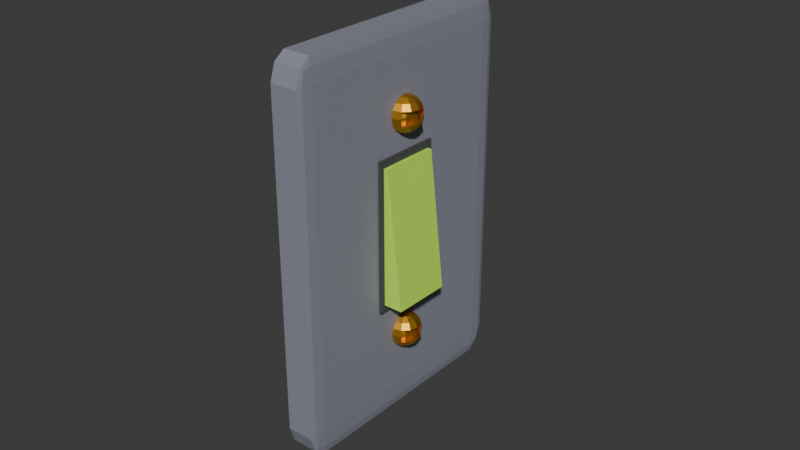 # Source: light_switch.blend  (saved by Blender 4.4.30; exported with 4.5.12 LTS)
import bpy
from mathutils import Matrix  # noqa: F401  (used for matrix-valued properties, if any)

bpy.ops.wm.read_factory_settings(use_empty=True)
scene = bpy.context.scene
scene.name = 'Scene'

# ---- collections
col_collection = bpy.data.collections.new('Collection'); scene.collection.children.link(col_collection)

# ---- materials (node trees are filled in below, after node groups)
mat_material = bpy.data.materials.new('Material')
mat_preto = bpy.data.materials.new('preto')
mat_bot_o = bpy.data.materials.new('botão')
mat_parafuso = bpy.data.materials.new('parafuso')

# ---- material node trees
mat_material.use_nodes = True; mat_material.node_tree.nodes.clear()
_N = mat_material.node_tree.nodes; _L = mat_material.node_tree.links
n0 = _N.new('ShaderNodeBsdfPrincipled'); n0.name = 'Principled BSDF'; n0.location = (10, 300)
n0.inputs[0].default_value = (0.2666, 0.2771, 0.335, 1.0)
n1 = _N.new('ShaderNodeOutputMaterial'); n1.name = 'Material Output'; n1.location = (300, 300)
_L.new(n0.outputs[0], n1.inputs[0])
n1.is_active_output = True
mat_preto.use_nodes = True; mat_preto.node_tree.nodes.clear()
_N = mat_preto.node_tree.nodes; _L = mat_preto.node_tree.links
n0 = _N.new('ShaderNodeBsdfPrincipled'); n0.name = 'Principled BSDF'; n0.location = (10, 300)
n0.inputs[0].default_value = (0.08503, 0.08503, 0.08503, 1.0)
n0.inputs[2].default_value = 1.0
n0.inputs[3].default_value = 1.0
n1 = _N.new('ShaderNodeOutputMaterial'); n1.name = 'Material Output'; n1.location = (300, 300)
_L.new(n0.outputs[0], n1.inputs[0])
n1.is_active_output = True
mat_bot_o.use_nodes = True; mat_bot_o.node_tree.nodes.clear()
_N = mat_bot_o.node_tree.nodes; _L = mat_bot_o.node_tree.links
n0 = _N.new('ShaderNodeBsdfPrincipled'); n0.name = 'Principled BSDF'; n0.location = (10, 300)
n0.inputs[0].default_value = (0.5813, 1.0, 0.08882, 1.0)
n1 = _N.new('ShaderNodeOutputMaterial'); n1.name = 'Material Output'; n1.location = (300, 300)
_L.new(n0.outputs[0], n1.inputs[0])
n1.is_active_output = True
mat_parafuso.use_nodes = True; mat_parafuso.node_tree.nodes.clear()
_N = mat_parafuso.node_tree.nodes; _L = mat_parafuso.node_tree.links
n0 = _N.new('ShaderNodeBsdfPrincipled'); n0.name = 'Principled BSDF'; n0.location = (10, 300)
n0.inputs[0].default_value = (0.8003, 0.4108, 0.04032, 1.0)
n0.inputs[1].default_value = 1.0
n1 = _N.new('ShaderNodeOutputMaterial'); n1.name = 'Material Output'; n1.location = (300, 300)
_L.new(n0.outputs[0], n1.inputs[0])
n1.is_active_output = True

# ---- world
world_world = bpy.data.worlds.new('World'); scene.world = world_world
world_world.use_nodes = True; world_world.node_tree.nodes.clear()
_N = world_world.node_tree.nodes; _L = world_world.node_tree.links
n0 = _N.new('ShaderNodeOutputWorld'); n0.name = 'World Output'; n0.location = (300, 300)
n1 = _N.new('ShaderNodeBackground'); n1.name = 'Background'; n1.location = (10, 300)
n1.inputs[0].default_value = (0.05088, 0.05088, 0.05088, 1.0)
_L.new(n1.outputs[0], n0.inputs[0])
n0.is_active_output = True
world_world.color = (0.05088, 0.05088, 0.05088)
world_world.sun_shadow_jitter_overblur = 0.0

# ---- meshes
me_cube = bpy.data.meshes.new('Cube')
me_cube.from_pydata([(-0.8734, -0.8734, -1.0), (-0.8734, -1.0, -0.8734), (-1.0, -0.8734, -0.8734), (-0.8734, -0.9589, -0.9589), (-0.9414, -0.9414, -0.9414), (-0.9589, -0.9589, -0.8734), (-0.9589, -0.8734, -0.9589), (-0.8734, -1.0, 0.8734), (-0.8734, -0.8734, 1.0), (-1.0, -0.8734, 0.8734), (-0.8734, -0.9589, 0.9589), (-0.9414, -0.9414, 0.9414), (-0.9589, -0.8734, 0.9589), (-0.9589, -0.9589, 0.8734), (-0.8734, 0.8734, -1.0), (-1.0, 0.8734, -0.8734), (-0.8734, 1.0, -0.8734), (-0.9589, 0.8734, -0.9589), (-0.9414, 0.9414, -0.9414), (-0.9589, 0.9589, -0.8734), (-0.8734, 0.9589, -0.9589), (-0.8734, 0.8734, 1.0), (-0.8734, 1.0, 0.8734), (-1.0, 0.8734, 0.8734), (-0.8734, 0.9589, 0.9589), (-0.9414, 0.9414, 0.9414), (-0.9589, 0.9589, 0.8734), (-0.9589, 0.8734, 0.9589), (0.8734, -0.8734, -1.0), (1.0, -0.2368, -0.3602), (0.8734, -1.0, -0.8734), (0.9589, -0.8734, -0.9589), (0.9414, -0.9414, -0.9414), (0.9589, -0.9589, -0.8734), (0.8734, -0.9589, -0.9589), (0.8734, -0.8734, 1.0), (0.8734, -1.0, 0.8734), (1.0, -0.2368, 0.3602), (0.8734, -0.9589, 0.9589), (0.9414, -0.9414, 0.9414), (0.9589, -0.9589, 0.8734), (0.9589, -0.8734, 0.9589), (0.8734, 0.8734, -1.0), (0.8734, 1.0, -0.8734), (1.0, 0.2368, -0.3602), (0.8734, 0.9589, -0.9589), (0.9414, 0.9414, -0.9414), (0.9589, 0.9589, -0.8734), (0.9589, 0.8734, -0.9589), (0.8734, 0.8734, 1.0), (1.0, 0.2368, 0.3602), (0.8734, 1.0, 0.8734), (0.9589, 0.8734, 0.9589), (0.9414, 0.9414, 0.9414), (0.9589, 0.9589, 0.8734), (0.8734, 0.9589, 0.9589), (1.0, 0.8734, 0.8734), (1.0, 0.8734, -0.8734), (1.0, -0.8734, -0.8734), (1.0, -0.8734, 0.8734), (1.0, 0.2766, 0.4), (1.0, 0.2766, -0.4), (1.0, -0.2766, -0.4), (1.0, -0.2766, 0.4), (1.161, 0.2766, 0.4), (1.161, 0.2766, -0.4), (1.161, -0.2766, -0.4), (1.161, -0.2766, 0.4), (1.161, 0.2368, 0.3602), (1.161, 0.2368, -0.3602), (1.161, -0.2368, -0.3602), (1.161, -0.2368, 0.3602), (1.472, 0.1742, 0.3229), (2.343, 0.1742, -0.3229), (2.343, -0.1742, -0.3229), (1.472, -0.1742, 0.3229), (1.422, 0.2368, 0.3602), (2.394, 0.2368, -0.3602), (2.394, -0.2368, -0.3602), (1.422, -0.2368, 0.3602), (1.038, 0.0978, 0.6473), (1.255, 0.04584, 0.6674), (1.439, 0.0847, 0.6473), (1.562, 0.1107, 0.6171), (1.605, 0.1198, 0.5816), (1.562, 0.1107, 0.546), (1.439, 0.0847, 0.5158), (1.255, 0.04584, 0.4957), (1.414, 0.02646, 0.6674), (1.733, 0.0489, 0.6473), (1.946, 0.06389, 0.6171), (1.946, 0.06389, 0.546), (1.733, 0.0489, 0.5158), (1.414, 0.02646, 0.4957), (1.472, 6.977e-07, 0.6674), (1.84, 6.956e-07, 0.6473), (2.086, 6.956e-07, 0.6171), (2.086, 6.956e-07, 0.546), (1.84, 6.956e-07, 0.5158), (1.472, 6.977e-07, 0.4957), (1.414, -0.02646, 0.6674), (1.733, -0.0489, 0.6473), (1.946, -0.06389, 0.6171), (1.946, -0.06389, 0.546), (1.733, -0.0489, 0.5158), (1.414, -0.02646, 0.4957), (1.255, -0.04584, 0.6674), (1.439, -0.0847, 0.6473), (1.562, -0.1107, 0.6171), (1.605, -0.1198, 0.5816), (1.562, -0.1107, 0.546), (1.439, -0.0847, 0.5158), (1.255, -0.04584, 0.4957), (1.038, -0.05293, 0.6674), (1.038, -0.0978, 0.6473), (1.038, -0.1278, 0.6171), (1.038, -0.1383, 0.5816), (1.038, -0.1278, 0.546), (1.038, -0.0978, 0.5158), (1.038, -0.05293, 0.4957), (1.038, 6.997e-07, 0.6745), (1.038, 6.997e-07, 0.4886), (1.038, 0.05293, 0.6674), (1.038, 0.1278, 0.6171), (1.038, 0.1383, 0.5816), (1.038, 0.1278, 0.546), (1.038, 0.0978, 0.5158), (1.038, 0.05293, 0.4957), (1.163, 0.1107, 0.6171), (1.206, 0.1198, 0.5816), (1.163, 0.1107, 0.546), (1.546, 0.06389, 0.6171), (1.621, 0.06915, 0.5816), (1.546, 0.06389, 0.546), (1.687, 7.087e-07, 0.6171), (1.773, 7.128e-07, 0.5816), (1.687, 7.087e-07, 0.546), (1.546, -0.06389, 0.6171), (1.621, -0.06915, 0.5816), (1.546, -0.06389, 0.546), (1.163, -0.1107, 0.6171), (1.206, -0.1198, 0.5816), (1.163, -0.1107, 0.546), (1.038, 0.0978, -0.5029), (1.255, 0.04584, -0.4828), (1.439, 0.0847, -0.5029), (1.562, 0.1107, -0.5331), (1.605, 0.1198, -0.5686), (1.562, 0.1107, -0.6042), (1.439, 0.0847, -0.6344), (1.255, 0.04584, -0.6545), (1.414, 0.02646, -0.4828), (1.733, 0.0489, -0.5029), (1.946, 0.06389, -0.5331), (1.946, 0.06389, -0.6042), (1.733, 0.0489, -0.6344), (1.414, 0.02646, -0.6545), (1.472, 6.977e-07, -0.4828), (1.84, 6.956e-07, -0.5029), (2.086, 6.956e-07, -0.5331), (2.086, 6.956e-07, -0.6042), (1.84, 6.956e-07, -0.6344), (1.472, 6.977e-07, -0.6545), (1.414, -0.02646, -0.4828), (1.733, -0.0489, -0.5029), (1.946, -0.06389, -0.5331), (1.946, -0.06389, -0.6042), (1.733, -0.0489, -0.6344), (1.414, -0.02646, -0.6545), (1.255, -0.04584, -0.4828), (1.439, -0.0847, -0.5029), (1.562, -0.1107, -0.5331), (1.605, -0.1198, -0.5686), (1.562, -0.1107, -0.6042), (1.439, -0.0847, -0.6344), (1.255, -0.04584, -0.6545), (1.038, -0.05293, -0.4828), (1.038, -0.0978, -0.5029), (1.038, -0.1278, -0.5331), (1.038, -0.1383, -0.5686), (1.038, -0.1278, -0.6042), (1.038, -0.0978, -0.6344), (1.038, -0.05293, -0.6545), (1.038, 6.997e-07, -0.4757), (1.038, 6.997e-07, -0.6616), (1.038, 0.05293, -0.4828), (1.038, 0.1278, -0.5331), (1.038, 0.1383, -0.5686), (1.038, 0.1278, -0.6042), (1.038, 0.0978, -0.6344), (1.038, 0.05293, -0.6545), (1.163, 0.1107, -0.5331), (1.206, 0.1198, -0.5686), (1.163, 0.1107, -0.6042), (1.546, 0.06389, -0.5331), (1.621, 0.06915, -0.5686), (1.546, 0.06389, -0.6042), (1.687, 7.087e-07, -0.5331), (1.773, 7.128e-07, -0.5686), (1.687, 7.087e-07, -0.6042), (1.546, -0.06389, -0.5331), (1.621, -0.06915, -0.5686), (1.546, -0.06389, -0.6042), (1.163, -0.1107, -0.5331), (1.206, -0.1198, -0.5686), (1.163, -0.1107, -0.6042)], [], [(30, 36, 7, 1), (37, 29, 78, 79), (49, 21, 8, 35), (2, 9, 23, 15), (16, 22, 51, 43), (0, 3, 4, 6), (1, 5, 4, 3), (2, 6, 4, 5), (7, 10, 11, 13), (8, 12, 11, 10), (9, 13, 11, 12), (14, 17, 18, 20), (15, 19, 18, 17), (16, 20, 18, 19), (21, 24, 25, 27), (22, 26, 25, 24), (23, 27, 25, 26), (28, 31, 32, 34), (58, 33, 32, 31), (30, 34, 32, 33), (35, 38, 39, 41), (36, 40, 39, 38), (59, 41, 39, 40), (42, 45, 46, 48), (43, 47, 46, 45), (57, 48, 46, 47), (49, 52, 53, 55), (56, 54, 53, 52), (51, 55, 53, 54), (14, 0, 6, 17), (17, 6, 2, 15), (1, 7, 13, 5), (5, 13, 9, 2), (8, 21, 27, 12), (12, 27, 23, 9), (22, 16, 19, 26), (26, 19, 15, 23), (42, 14, 20, 45), (45, 20, 16, 43), (21, 49, 55, 24), (24, 55, 51, 22), (56, 57, 47, 54), (54, 47, 43, 51), (28, 42, 48, 31), (31, 48, 57, 58), (49, 35, 41, 52), (52, 41, 59, 56), (36, 30, 33, 40), (40, 33, 58, 59), (0, 28, 34, 3), (3, 34, 30, 1), (35, 8, 10, 38), (38, 10, 7, 36), (14, 42, 28, 0), (60, 61, 57, 56), (61, 62, 58, 57), (63, 60, 56, 59), (62, 63, 59, 58), (50, 44, 69, 68), (37, 50, 68, 71), (62, 61, 65, 66), (63, 62, 66, 67), (68, 69, 65, 64), (69, 70, 66, 65), (71, 68, 64, 67), (70, 71, 67, 66), (60, 63, 67, 64), (29, 37, 71, 70), (61, 60, 64, 65), (44, 29, 70, 69), (73, 72, 75, 74), (29, 44, 77, 78), (50, 37, 79, 76), (44, 50, 76, 77), (72, 73, 77, 76), (73, 74, 78, 77), (75, 72, 76, 79), (74, 75, 79, 78), (122, 120, 81), (121, 127, 87), (126, 125, 85, 86), (124, 123, 83, 84), (80, 122, 81, 82), (127, 126, 86, 87), (125, 124, 84, 85), (123, 80, 82, 83), (85, 84, 129, 130), (82, 81, 88, 89), (87, 86, 92, 93), (110, 103, 139, 142), (83, 82, 89, 90), (81, 120, 88), (121, 87, 93), (86, 85, 91, 92), (93, 92, 98, 99), (90, 96, 134, 131), (90, 89, 95, 96), (88, 120, 94), (121, 93, 99), (92, 91, 97, 98), (91, 85, 130, 133), (89, 88, 94, 95), (96, 95, 101, 102), (94, 120, 100), (121, 99, 105), (98, 97, 103, 104), (84, 83, 128, 129), (95, 94, 100, 101), (99, 98, 104, 105), (96, 102, 137, 134), (121, 105, 112), (104, 103, 110, 111), (102, 108, 140, 137), (101, 100, 106, 107), (105, 104, 111, 112), (109, 110, 142, 141), (102, 101, 107, 108), (100, 120, 106), (107, 106, 113, 114), (112, 111, 118, 119), (110, 109, 116, 117), (108, 107, 114, 115), (106, 120, 113), (121, 112, 119), (111, 110, 117, 118), (109, 108, 115, 116), (119, 118, 117, 116, 115, 114, 113, 120, 122, 80, 123, 124, 125, 126, 127, 121), (129, 128, 131, 132), (130, 129, 132, 133), (133, 132, 135, 136), (132, 131, 134, 135), (135, 134, 137, 138), (136, 135, 138, 139), (138, 137, 140, 141), (139, 138, 141, 142), (103, 97, 136, 139), (108, 109, 141, 140), (83, 90, 131, 128), (97, 91, 133, 136), (185, 183, 144), (184, 190, 150), (189, 188, 148, 149), (187, 186, 146, 147), (143, 185, 144, 145), (190, 189, 149, 150), (188, 187, 147, 148), (186, 143, 145, 146), (148, 147, 192, 193), (145, 144, 151, 152), (150, 149, 155, 156), (173, 166, 202, 205), (146, 145, 152, 153), (144, 183, 151), (184, 150, 156), (149, 148, 154, 155), (156, 155, 161, 162), (153, 159, 197, 194), (153, 152, 158, 159), (151, 183, 157), (184, 156, 162), (155, 154, 160, 161), (154, 148, 193, 196), (152, 151, 157, 158), (159, 158, 164, 165), (157, 183, 163), (184, 162, 168), (161, 160, 166, 167), (147, 146, 191, 192), (158, 157, 163, 164), (162, 161, 167, 168), (159, 165, 200, 197), (184, 168, 175), (167, 166, 173, 174), (165, 171, 203, 200), (164, 163, 169, 170), (168, 167, 174, 175), (172, 173, 205, 204), (165, 164, 170, 171), (163, 183, 169), (170, 169, 176, 177), (175, 174, 181, 182), (173, 172, 179, 180), (171, 170, 177, 178), (169, 183, 176), (184, 175, 182), (174, 173, 180, 181), (172, 171, 178, 179), (182, 181, 180, 179, 178, 177, 176, 183, 185, 143, 186, 187, 188, 189, 190, 184), (192, 191, 194, 195), (193, 192, 195, 196), (196, 195, 198, 199), (195, 194, 197, 198), (198, 197, 200, 201), (199, 198, 201, 202), (201, 200, 203, 204), (202, 201, 204, 205), (166, 160, 199, 202), (171, 172, 204, 203), (146, 153, 194, 191), (160, 154, 196, 199)])
me_cube.polygons.foreach_set('material_index', [0, 2, 0, 0, 0, 0, 0, 0, 0, 0, 0, 0, 0, 0, 0, 0, 0, 0, 0, 0, 0, 0, 0, 0, 0, 0, 0, 0, 0, 0, 0, 0, 0, 0, 0, 0, 0, 0, 0, 0, 0, 0, 0, 0, 0, 0, 0, 0, 0, 0, 0, 0, 0, 0, 0, 0, 0, 0, 0, 0, 1, 1, 1, 1, 1, 1, 1, 0, 1, 0, 2, 2, 2, 2, 2, 2, 2, 2, 3, 3, 3, 3, 3, 3, 3, 3, 3, 3, 3, 3, 3, 3, 3, 3, 3, 0, 3, 3, 3, 3, 3, 3, 3, 3, 3, 3, 3, 3, 3, 0, 3, 3, 0, 3, 3, 0, 3, 3, 3, 3, 3, 3, 3, 3, 3, 3, 0, 3, 3, 3, 3, 3, 3, 3, 3, 3, 0, 0, 3, 3, 3, 3, 3, 3, 3, 3, 3, 3, 3, 3, 3, 3, 3, 3, 3, 3, 3, 3, 3, 3, 3, 3, 3, 3, 3, 3, 3, 3, 3, 3, 3, 3, 3, 3, 3, 3, 3, 3, 3, 3, 3, 3, 3, 3, 3, 3, 3, 3, 3, 3, 3, 3, 3, 3, 3, 3, 3, 3, 3, 3])
_uv = me_cube.uv_layers.new(name='UVMap')
_uv.uv.foreach_set('vector', [0.3908, 0.7658, 0.6092, 0.7658, 0.6092, 0.9842, 0.3908, 0.9842, 0.5311, 0.6546, 0.4689, 0.6546, 0.4689, 0.6546, 0.5311, 0.6546, 0.6408, 0.5158, 0.8592, 0.5158, 0.8592, 0.7342, 0.6408, 0.7342, 0.3908, 0.01582, 0.6092, 0.01582, 0.6092, 0.2342, 0.3908, 0.2342, 0.3908, 0.2658, 0.6092, 0.2658, 0.6092, 0.4842, 0.3908, 0.4842, 0.1408, 0.7342, 0.1408, 0.75, 0.1323, 0.75, 0.125, 0.7342, 0.3908, 0.9842, 0.3908, 1.0, 0.3823, 1.0, 0.375, 0.9842, 0.3908, 0.01582, 0.375, 0.01582, 0.375, 0.007326, 0.3908, 0.0, 0.6092, 0.9842, 0.625, 0.9842, 0.625, 0.9927, 0.6092, 1.0, 0.8592, 0.7342, 0.875, 0.7342, 0.875, 0.7427, 0.8592, 0.75, 0.6092, 0.01582, 0.6092, 0.0, 0.6177, 0.0, 0.625, 0.01582, 0.1408, 0.5158, 0.125, 0.5158, 0.125, 0.5073, 0.1408, 0.5, 0.3908, 0.2342, 0.3908, 0.25, 0.3823, 0.25, 0.375, 0.2342, 0.3908, 0.2658, 0.375, 0.2658, 0.375, 0.2573, 0.3908, 0.25, 0.8592, 0.5158, 0.8592, 0.5, 0.8677, 0.5, 0.875, 0.5158, 0.6092, 0.2658, 0.6092, 0.25, 0.6177, 0.25, 0.625, 0.2658, 0.6092, 0.2342, 0.625, 0.2342, 0.625, 0.2427, 0.6092, 0.25, 0.3592, 0.7342, 0.375, 0.7342, 0.3774, 0.75, 0.3592, 0.75, 0.3908, 0.7342, 0.3908, 0.75, 0.3774, 0.75, 0.375, 0.7342, 0.3908, 0.7658, 0.375, 0.7658, 0.3774, 0.75, 0.3908, 0.75, 0.6408, 0.7342, 0.6408, 0.75, 0.625, 0.7476, 0.625, 0.7342, 0.6092, 0.7658, 0.6092, 0.75, 0.625, 0.7476, 0.625, 0.7658, 0.6092, 0.7342, 0.625, 0.7342, 0.625, 0.7476, 0.6092, 0.75, 0.3592, 0.5158, 0.3592, 0.5, 0.375, 0.5024, 0.375, 0.5158, 0.3908, 0.4842, 0.3908, 0.5, 0.375, 0.5024, 0.375, 0.4842, 0.3908, 0.5158, 0.375, 0.5158, 0.375, 0.5024, 0.3908, 0.5, 0.6408, 0.5158, 0.625, 0.5158, 0.6226, 0.5, 0.6408, 0.5, 0.6092, 0.5158, 0.6092, 0.5, 0.6226, 0.5, 0.625, 0.5158, 0.6092, 0.4842, 0.625, 0.4842, 0.6226, 0.5, 0.6092, 0.5, 0.1408, 0.5158, 0.1408, 0.7342, 0.125, 0.7342, 0.125, 0.5158, 0.375, 0.2342, 0.375, 0.01582, 0.3908, 0.01582, 0.3908, 0.2342, 0.3908, 0.9842, 0.6092, 0.9842, 0.6092, 1.0, 0.3908, 1.0, 0.3908, 0.0, 0.6092, 0.0, 0.6092, 0.01582, 0.3908, 0.01582, 0.8592, 0.7342, 0.8592, 0.5158, 0.875, 0.5158, 0.875, 0.7342, 0.625, 0.01582, 0.625, 0.2342, 0.6092, 0.2342, 0.6092, 0.01582, 0.6092, 0.2658, 0.3908, 0.2658, 0.3908, 0.25, 0.6092, 0.25, 0.6092, 0.25, 0.3908, 0.25, 0.3908, 0.2342, 0.6092, 0.2342, 0.3592, 0.5158, 0.1408, 0.5158, 0.1408, 0.5, 0.3592, 0.5, 0.375, 0.4842, 0.375, 0.2658, 0.3908, 0.2658, 0.3908, 0.4842, 0.8592, 0.5158, 0.6408, 0.5158, 0.6408, 0.5, 0.8592, 0.5, 0.625, 0.2658, 0.625, 0.4842, 0.6092, 0.4842, 0.6092, 0.2658, 0.6092, 0.5158, 0.3908, 0.5158, 0.3908, 0.5, 0.6092, 0.5, 0.6092, 0.5, 0.3908, 0.5, 0.3908, 0.4842, 0.6092, 0.4842, 0.3592, 0.7342, 0.3592, 0.5158, 0.375, 0.5158, 0.375, 0.7342, 0.375, 0.7342, 0.375, 0.5158, 0.3908, 0.5158, 0.3908, 0.7342, 0.6408, 0.5158, 0.6408, 0.7342, 0.625, 0.7342, 0.625, 0.5158, 0.625, 0.5158, 0.625, 0.7342, 0.6092, 0.7342, 0.6092, 0.5158, 0.6092, 0.7658, 0.3908, 0.7658, 0.3908, 0.75, 0.6092, 0.75, 0.6092, 0.75, 0.3908, 0.75, 0.3908, 0.7342, 0.6092, 0.7342, 0.1408, 0.7342, 0.3592, 0.7342, 0.3592, 0.75, 0.1408, 0.75, 0.375, 0.9842, 0.375, 0.7658, 0.3908, 0.7658, 0.3908, 0.9842, 0.6408, 0.7342, 0.8592, 0.7342, 0.8592, 0.75, 0.6408, 0.75, 0.625, 0.7658, 0.625, 0.9842, 0.6092, 0.9842, 0.6092, 0.7658, 0.1408, 0.5158, 0.3592, 0.5158, 0.3592, 0.7342, 0.1408, 0.7342, 0.5346, 0.5904, 0.4654, 0.5904, 0.3908, 0.5158, 0.6092, 0.5158, 0.4654, 0.5904, 0.4654, 0.6596, 0.3908, 0.7342, 0.3908, 0.5158, 0.5346, 0.6596, 0.5346, 0.5904, 0.6092, 0.5158, 0.6092, 0.7342, 0.4654, 0.6596, 0.5346, 0.6596, 0.6092, 0.7342, 0.3908, 0.7342, 0.5311, 0.5954, 0.4689, 0.5954, 0.4689, 0.5954, 0.5311, 0.5954, 0.5311, 0.6546, 0.5311, 0.5954, 0.5311, 0.5954, 0.5311, 0.6546, 0.4654, 0.6596, 0.4654, 0.5904, 0.4654, 0.5904, 0.4654, 0.6596, 0.5346, 0.6596, 0.4654, 0.6596, 0.4654, 0.6596, 0.5346, 0.6596, 0.5311, 0.5954, 0.4689, 0.5954, 0.4654, 0.5904, 0.5346, 0.5904, 0.4689, 0.5954, 0.4689, 0.6546, 0.4654, 0.6596, 0.4654, 0.5904, 0.5311, 0.6546, 0.5311, 0.5954, 0.5346, 0.5904, 0.5346, 0.6596, 0.4689, 0.6546, 0.5311, 0.6546, 0.5346, 0.6596, 0.4654, 0.6596, 0.5346, 0.5904, 0.5346, 0.6596, 0.5346, 0.6596, 0.5346, 0.5904, 0.4689, 0.6546, 0.5311, 0.6546, 0.5311, 0.6546, 0.4689, 0.6546, 0.4654, 0.5904, 0.5346, 0.5904, 0.5346, 0.5904, 0.4654, 0.5904, 0.4689, 0.5954, 0.4689, 0.6546, 0.4689, 0.6546, 0.4689, 0.5954, 0.4721, 0.6032, 0.5279, 0.6032, 0.5279, 0.6468, 0.4721, 0.6468, 0.4689, 0.6546, 0.4689, 0.5954, 0.4689, 0.5954, 0.4689, 0.6546, 0.5311, 0.5954, 0.5311, 0.6546, 0.5311, 0.6546, 0.5311, 0.5954, 0.4689, 0.5954, 0.5311, 0.5954, 0.5311, 0.5954, 0.4689, 0.5954, 0.5279, 0.6032, 0.4721, 0.6032, 0.4689, 0.5954, 0.5311, 0.5954, 0.4721, 0.6032, 0.4721, 0.6468, 0.4689, 0.6546, 0.4689, 0.5954, 0.5279, 0.6468, 0.5279, 0.6032, 0.5311, 0.5954, 0.5311, 0.6546, 0.4721, 0.6468, 0.5279, 0.6468, 0.5311, 0.6546, 0.4689, 0.6546, 0.75, 0.875, 0.7083, 1.0, 0.6667, 0.875, 0.7083, 0.0, 0.75, 0.125, 0.6667, 0.125, 0.75, 0.25, 0.75, 0.375, 0.6667, 0.375, 0.6667, 0.25, 0.75, 0.5, 0.75, 0.625, 0.6667, 0.625, 0.6667, 0.5, 0.75, 0.75, 0.75, 0.875, 0.6667, 0.875, 0.6667, 0.75, 0.75, 0.125, 0.75, 0.25, 0.6667, 0.25, 0.6667, 0.125, 0.75, 0.375, 0.75, 0.5, 0.6667, 0.5, 0.6667, 0.375, 0.75, 0.625, 0.75, 0.75, 0.6667, 0.75, 0.6667, 0.625, 0.6667, 0.375, 0.6667, 0.5, 0.6667, 0.5, 0.6667, 0.375, 0.6667, 0.75, 0.6667, 0.875, 0.5833, 0.875, 0.5833, 0.75, 0.6667, 0.125, 0.6667, 0.25, 0.5833, 0.25, 0.5833, 0.125, 0.3333, 0.375, 0.4167, 0.375, 0.4167, 0.375, 0.3333, 0.375, 0.6667, 0.625, 0.6667, 0.75, 0.5833, 0.75, 0.5833, 0.625, 0.6667, 0.875, 0.625, 1.0, 0.5833, 0.875, 0.625, 0.0, 0.6667, 0.125, 0.5833, 0.125, 0.6667, 0.25, 0.6667, 0.375, 0.5833, 0.375, 0.5833, 0.25, 0.5833, 0.125, 0.5833, 0.25, 0.5, 0.25, 0.5, 0.125, 0.5833, 0.625, 0.5, 0.625, 0.5, 0.625, 0.5833, 0.625, 0.5833, 0.625, 0.5833, 0.75, 0.5, 0.75, 0.5, 0.625, 0.5833, 0.875, 0.5417, 1.0, 0.5, 0.875, 0.5417, 0.0, 0.5833, 0.125, 0.5, 0.125, 0.5833, 0.25, 0.5833, 0.375, 0.5, 0.375, 0.5, 0.25, 0.5833, 0.375, 0.6667, 0.375, 0.6667, 0.375, 0.5833, 0.375, 0.5833, 0.75, 0.5833, 0.875, 0.5, 0.875, 0.5, 0.75, 0.5, 0.625, 0.5, 0.75, 0.4167, 0.75, 0.4167, 0.625, 0.5, 0.875, 0.4583, 1.0, 0.4167, 0.875, 0.4583, 0.0, 0.5, 0.125, 0.4167, 0.125, 0.5, 0.25, 0.5, 0.375, 0.4167, 0.375, 0.4167, 0.25, 0.6667, 0.5, 0.6667, 0.625, 0.6667, 0.625, 0.6667, 0.5, 0.5, 0.75, 0.5, 0.875, 0.4167, 0.875, 0.4167, 0.75, 0.5, 0.125, 0.5, 0.25, 0.4167, 0.25, 0.4167, 0.125, 0.5, 0.625, 0.4167, 0.625, 0.4167, 0.625, 0.5, 0.625, 0.375, 0.0, 0.4167, 0.125, 0.3333, 0.125, 0.4167, 0.25, 0.4167, 0.375, 0.3333, 0.375, 0.3333, 0.25, 0.4167, 0.625, 0.3333, 0.625, 0.3333, 0.625, 0.4167, 0.625, 0.4167, 0.75, 0.4167, 0.875, 0.3333, 0.875, 0.3333, 0.75, 0.4167, 0.125, 0.4167, 0.25, 0.3333, 0.25, 0.3333, 0.125, 0.3333, 0.5, 0.3333, 0.375, 0.3333, 0.375, 0.3333, 0.5, 0.4167, 0.625, 0.4167, 0.75, 0.3333, 0.75, 0.3333, 0.625, 0.4167, 0.875, 0.375, 1.0, 0.3333, 0.875, 0.3333, 0.75, 0.3333, 0.875, 0.25, 0.875, 0.25, 0.75, 0.3333, 0.125, 0.3333, 0.25, 0.25, 0.25, 0.25, 0.125, 0.3333, 0.375, 0.3333, 0.5, 0.25, 0.5, 0.25, 0.375, 0.3333, 0.625, 0.3333, 0.75, 0.25, 0.75, 0.25, 0.625, 0.3333, 0.875, 0.2917, 1.0, 0.25, 0.875, 0.2917, 0.0, 0.3333, 0.125, 0.25, 0.125, 0.3333, 0.25, 0.3333, 0.375, 0.25, 0.375, 0.25, 0.25, 0.3333, 0.5, 0.3333, 0.625, 0.25, 0.625, 0.25, 0.5, 0.25, 0.125, 0.25, 0.25, 0.25, 0.375, 0.25, 0.5, 0.25, 0.625, 0.25, 0.75, 0.25, 0.875, 0.7917, 1.0, 0.75, 0.875, 0.75, 0.75, 0.75, 0.625, 0.75, 0.5, 0.75, 0.375, 0.75, 0.25, 0.75, 0.125, 0.2083, 0.0, 0.6667, 0.5, 0.6667, 0.625, 0.5833, 0.625, 0.5833, 0.5, 0.6667, 0.375, 0.6667, 0.5, 0.5833, 0.5, 0.5833, 0.375, 0.5833, 0.375, 0.5833, 0.5, 0.5, 0.5, 0.5, 0.375, 0.5833, 0.5, 0.5833, 0.625, 0.5, 0.625, 0.5, 0.5, 0.5, 0.5, 0.5, 0.625, 0.4167, 0.625, 0.4167, 0.5, 0.5, 0.375, 0.5, 0.5, 0.4167, 0.5, 0.4167, 0.375, 0.4167, 0.5, 0.4167, 0.625, 0.3333, 0.625, 0.3333, 0.5, 0.4167, 0.375, 0.4167, 0.5, 0.3333, 0.5, 0.3333, 0.375, 0.4167, 0.375, 0.5, 0.375, 0.5, 0.375, 0.4167, 0.375, 0.3333, 0.625, 0.3333, 0.5, 0.3333, 0.5, 0.3333, 0.625, 0.6667, 0.625, 0.5833, 0.625, 0.5833, 0.625, 0.6667, 0.625, 0.5, 0.375, 0.5833, 0.375, 0.5833, 0.375, 0.5, 0.375, 0.75, 0.875, 0.7083, 1.0, 0.6667, 0.875, 0.7083, 0.0, 0.75, 0.125, 0.6667, 0.125, 0.75, 0.25, 0.75, 0.375, 0.6667, 0.375, 0.6667, 0.25, 0.75, 0.5, 0.75, 0.625, 0.6667, 0.625, 0.6667, 0.5, 0.75, 0.75, 0.75, 0.875, 0.6667, 0.875, 0.6667, 0.75, 0.75, 0.125, 0.75, 0.25, 0.6667, 0.25, 0.6667, 0.125, 0.75, 0.375, 0.75, 0.5, 0.6667, 0.5, 0.6667, 0.375, 0.75, 0.625, 0.75, 0.75, 0.6667, 0.75, 0.6667, 0.625, 0.6667, 0.375, 0.6667, 0.5, 0.6667, 0.5, 0.6667, 0.375, 0.6667, 0.75, 0.6667, 0.875, 0.5833, 0.875, 0.5833, 0.75, 0.6667, 0.125, 0.6667, 0.25, 0.5833, 0.25, 0.5833, 0.125, 0.3333, 0.375, 0.4167, 0.375, 0.4167, 0.375, 0.3333, 0.375, 0.6667, 0.625, 0.6667, 0.75, 0.5833, 0.75, 0.5833, 0.625, 0.6667, 0.875, 0.625, 1.0, 0.5833, 0.875, 0.625, 0.0, 0.6667, 0.125, 0.5833, 0.125, 0.6667, 0.25, 0.6667, 0.375, 0.5833, 0.375, 0.5833, 0.25, 0.5833, 0.125, 0.5833, 0.25, 0.5, 0.25, 0.5, 0.125, 0.5833, 0.625, 0.5, 0.625, 0.5, 0.625, 0.5833, 0.625, 0.5833, 0.625, 0.5833, 0.75, 0.5, 0.75, 0.5, 0.625, 0.5833, 0.875, 0.5417, 1.0, 0.5, 0.875, 0.5417, 0.0, 0.5833, 0.125, 0.5, 0.125, 0.5833, 0.25, 0.5833, 0.375, 0.5, 0.375, 0.5, 0.25, 0.5833, 0.375, 0.6667, 0.375, 0.6667, 0.375, 0.5833, 0.375, 0.5833, 0.75, 0.5833, 0.875, 0.5, 0.875, 0.5, 0.75, 0.5, 0.625, 0.5, 0.75, 0.4167, 0.75, 0.4167, 0.625, 0.5, 0.875, 0.4583, 1.0, 0.4167, 0.875, 0.4583, 0.0, 0.5, 0.125, 0.4167, 0.125, 0.5, 0.25, 0.5, 0.375, 0.4167, 0.375, 0.4167, 0.25, 0.6667, 0.5, 0.6667, 0.625, 0.6667, 0.625, 0.6667, 0.5, 0.5, 0.75, 0.5, 0.875, 0.4167, 0.875, 0.4167, 0.75, 0.5, 0.125, 0.5, 0.25, 0.4167, 0.25, 0.4167, 0.125, 0.5, 0.625, 0.4167, 0.625, 0.4167, 0.625, 0.5, 0.625, 0.375, 0.0, 0.4167, 0.125, 0.3333, 0.125, 0.4167, 0.25, 0.4167, 0.375, 0.3333, 0.375, 0.3333, 0.25, 0.4167, 0.625, 0.3333, 0.625, 0.3333, 0.625, 0.4167, 0.625, 0.4167, 0.75, 0.4167, 0.875, 0.3333, 0.875, 0.3333, 0.75, 0.4167, 0.125, 0.4167, 0.25, 0.3333, 0.25, 0.3333, 0.125, 0.3333, 0.5, 0.3333, 0.375, 0.3333, 0.375, 0.3333, 0.5, 0.4167, 0.625, 0.4167, 0.75, 0.3333, 0.75, 0.3333, 0.625, 0.4167, 0.875, 0.375, 1.0, 0.3333, 0.875, 0.3333, 0.75, 0.3333, 0.875, 0.25, 0.875, 0.25, 0.75, 0.3333, 0.125, 0.3333, 0.25, 0.25, 0.25, 0.25, 0.125, 0.3333, 0.375, 0.3333, 0.5, 0.25, 0.5, 0.25, 0.375, 0.3333, 0.625, 0.3333, 0.75, 0.25, 0.75, 0.25, 0.625, 0.3333, 0.875, 0.2917, 1.0, 0.25, 0.875, 0.2917, 0.0, 0.3333, 0.125, 0.25, 0.125, 0.3333, 0.25, 0.3333, 0.375, 0.25, 0.375, 0.25, 0.25, 0.3333, 0.5, 0.3333, 0.625, 0.25, 0.625, 0.25, 0.5, 0.25, 0.125, 0.25, 0.25, 0.25, 0.375, 0.25, 0.5, 0.25, 0.625, 0.25, 0.75, 0.25, 0.875, 0.7917, 1.0, 0.75, 0.875, 0.75, 0.75, 0.75, 0.625, 0.75, 0.5, 0.75, 0.375, 0.75, 0.25, 0.75, 0.125, 0.2083, 0.0, 0.6667, 0.5, 0.6667, 0.625, 0.5833, 0.625, 0.5833, 0.5, 0.6667, 0.375, 0.6667, 0.5, 0.5833, 0.5, 0.5833, 0.375, 0.5833, 0.375, 0.5833, 0.5, 0.5, 0.5, 0.5, 0.375, 0.5833, 0.5, 0.5833, 0.625, 0.5, 0.625, 0.5, 0.5, 0.5, 0.5, 0.5, 0.625, 0.4167, 0.625, 0.4167, 0.5, 0.5, 0.375, 0.5, 0.5, 0.4167, 0.5, 0.4167, 0.375, 0.4167, 0.5, 0.4167, 0.625, 0.3333, 0.625, 0.3333, 0.5, 0.4167, 0.375, 0.4167, 0.5, 0.3333, 0.5, 0.3333, 0.375, 0.4167, 0.375, 0.5, 0.375, 0.5, 0.375, 0.4167, 0.375, 0.3333, 0.625, 0.3333, 0.5, 0.3333, 0.5, 0.3333, 0.625, 0.6667, 0.625, 0.5833, 0.625, 0.5833, 0.625, 0.6667, 0.625, 0.5, 0.375, 0.5833, 0.375, 0.5833, 0.375, 0.5, 0.375])
me_cube.materials.append(mat_material)
me_cube.materials.append(mat_preto)
me_cube.materials.append(mat_bot_o)
me_cube.materials.append(mat_parafuso)
me_cube.update()

# ---- objects
ob_light_switch = bpy.data.objects.new('light_switch', me_cube)

# ---- transforms, parenting, visibility, modifiers, constraints
ob_light_switch.location = (0.0, 0.0, 0.0)
ob_light_switch.scale = (0.005, 0.041, 0.061)

# ---- collection membership
col_collection.objects.link(ob_light_switch)

# ---- scene / render settings (as saved in the file)
scene.frame_start = 1; scene.frame_end = 250; scene.frame_set(-2)
scene.render.engine = 'BLENDER_EEVEE_NEXT'
bpy.context.view_layer.update()

# ---- added for rendering (the .blend has no active camera and no usable light): camera, sun
cam_auto = bpy.data.cameras.new('AutoCamera')
cam_auto.lens = 50.0
cam_auto.sensor_width = 36.0
cam_auto.clip_end = 1000.0
ob_auto_camera = bpy.data.objects.new('AutoCamera', cam_auto)
scene.collection.objects.link(ob_auto_camera)
ob_auto_camera.location = (0.188529, -0.222054, 0.148036)
ob_auto_camera.rotation_euler = (1.09748, -7.21219e-08, 0.694738)
scene.camera = ob_auto_camera
light_auto_sun = bpy.data.lights.new('AutoSun', 'SUN')
light_auto_sun.energy = 3.0
light_auto_sun.angle = 0.0523599
ob_auto_sun = bpy.data.objects.new('AutoSun', light_auto_sun)
scene.collection.objects.link(ob_auto_sun)
ob_auto_sun.rotation_euler = (0.872665, 0.174533, 0.523599)
bpy.context.view_layer.update()
